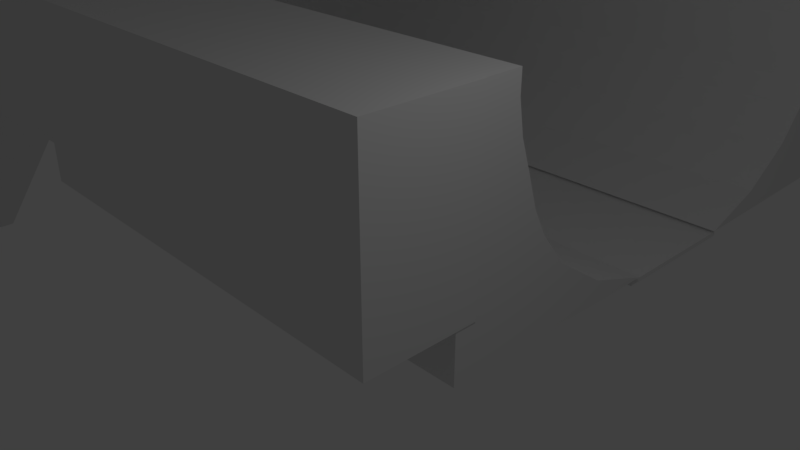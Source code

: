 # Source: Ramp.blend  (saved by Blender 2.78.0; exported with 4.5.12 LTS)
import bpy
from mathutils import Matrix  # noqa: F401  (used for matrix-valued properties, if any)

bpy.ops.wm.read_factory_settings(use_empty=True)
scene = bpy.context.scene
scene.name = 'Scene'

# ---- collections
col_collection_1 = bpy.data.collections.new('Collection 1'); scene.collection.children.link(col_collection_1)

# ---- materials (node trees are filled in below, after node groups)
mat_material = bpy.data.materials.new('Material')
mat_material.alpha_threshold = 0.0
mat_material.use_transparent_shadow = False
mat_material.roughness = 0.5
mat_material.line_color = (0.0, 0.0, 0.0, 1.0)

# ---- material node trees

# ---- world
world_world = bpy.data.worlds.new('World'); scene.world = world_world
world_world.color = (0.05088, 0.05088, 0.05088)
world_world.use_sun_shadow = False
world_world.sun_shadow_jitter_overblur = 0.0
world_world.cycles.sampling_method = 'MANUAL'

# ---- cameras
cam_camera = bpy.data.cameras.new('Camera')
cam_camera.clip_end = 100.0
cam_camera.lens = 35.0
cam_camera.sensor_width = 32.0
cam_camera.sensor_height = 18.0
cam_camera.ortho_scale = 7.314
cam_camera.dof.focus_distance = 0.0
cam_camera.dof.aperture_fstop = 128.0

# ---- lights
light_lamp = bpy.data.lights.new('Lamp', 'POINT')
light_lamp.transmission_factor = 0.0
light_lamp.cutoff_distance = 30.0
light_lamp.energy = 100.0
light_lamp.shadow_buffer_clip_start = 1.001
light_lamp.shadow_soft_size = 0.1
light_lamp.shadow_maximum_resolution = 0.006
light_lamp.use_absolute_resolution = True

# ---- meshes
me_cube_002 = bpy.data.meshes.new('Cube.002')
me_cube_002.from_pydata([(-11.35, 8.149, -2.381), (-11.35, 8.149, -2.295), (-11.35, 10.86, -2.381), (-11.35, 10.86, -2.295), (-3.12, 8.169, -2.392), (-3.12, 8.169, -2.306), (-3.12, 10.88, -2.392), (-3.12, 10.88, -2.306)], [], [(0, 1, 3, 2), (2, 3, 7, 6), (6, 7, 5, 4), (4, 5, 1, 0), (2, 6, 4, 0), (7, 3, 1, 5)])
me_cube_002.use_remesh_preserve_volume = False
me_cube_002.use_remesh_preserve_attributes = False
me_cube_002.use_mirror_vertex_groups = False
me_cube_002.update()
me_cube = bpy.data.meshes.new('Cube')
me_cube.from_pydata([(1.0, 1.0, -1.0), (1.0, -1.0, -1.0), (-7.297, -1.0, -1.0), (-7.297, 1.0, -1.0), (1.0, 1.0, 2.349), (1.0, -1.0, 2.349), (-7.297, -1.0, 2.349), (-7.297, 1.0, 2.349)], [], [(0, 1, 2, 3), (4, 7, 6, 5), (0, 4, 5, 1), (1, 5, 6, 2), (2, 6, 7, 3), (4, 0, 3, 7)])
me_cube.materials.append(mat_material)
me_cube.use_remesh_preserve_volume = False
me_cube.use_remesh_preserve_attributes = False
me_cube.use_mirror_vertex_groups = False
me_cube.update()
me_cube_009 = bpy.data.meshes.new('Cube.009')
me_cube_009.from_pydata([(-7.662, -2.815, -3.495), (-7.663, 0.6467, 0.8188), (-7.663, 1.682, -3.442), (-7.663, 1.682, 0.8188), (0.6156, -2.811, -3.486), (0.615, 0.6467, 0.8188), (0.615, 1.682, -3.442), (0.615, 1.682, 0.8188), (-7.663, -1.563, -3.059), (-7.663, -0.5638, -2.358), (-7.663, -0.07332, -1.73), (-7.663, 0.1689, -1.26), (-7.663, 0.3575, -0.6765), (-7.663, 0.5474, -0.1233), (-7.663, 0.6467, 0.4299), (-7.663, 1.682, 0.4299), (-7.663, 1.682, -0.1233), (-7.663, 1.682, -0.6765), (-7.663, 1.682, -1.23), (-7.663, 1.682, -1.783), (-7.663, 1.682, -2.336), (-7.663, 1.682, -2.889), (0.615, 1.682, 0.4299), (0.615, 1.682, -0.1233), (0.615, 1.682, -0.6765), (0.615, 1.682, -1.23), (0.615, 1.682, -1.783), (0.615, 1.682, -2.336), (0.615, 1.682, -2.889), (0.615, 0.6467, 0.4299), (0.615, 0.5474, -0.1233), (0.615, 0.3575, -0.6765), (0.615, 0.1689, -1.26), (0.615, -0.07332, -1.73), (0.615, -0.5636, -2.358), (0.6143, -1.559, -3.05)], [], [(14, 1, 3, 15), (15, 3, 7, 22), (22, 7, 5, 29), (29, 5, 1, 14), (2, 6, 4, 0), (7, 3, 1, 5), (4, 35, 8, 0), (35, 34, 9, 8), (34, 33, 10, 9), (33, 32, 11, 10), (32, 31, 12, 11), (31, 30, 13, 12), (30, 29, 14, 13), (6, 28, 35, 4), (28, 27, 34, 35), (27, 26, 33, 34), (26, 25, 32, 33), (25, 24, 31, 32), (24, 23, 30, 31), (23, 22, 29, 30), (2, 21, 28, 6), (21, 20, 27, 28), (20, 19, 26, 27), (19, 18, 25, 26), (18, 17, 24, 25), (17, 16, 23, 24), (16, 15, 22, 23), (0, 8, 21, 2), (8, 9, 20, 21), (9, 10, 19, 20), (10, 11, 18, 19), (11, 12, 17, 18), (12, 13, 16, 17), (13, 14, 15, 16)])
me_cube_009.use_remesh_preserve_volume = False
me_cube_009.use_remesh_preserve_attributes = False
me_cube_009.use_mirror_vertex_groups = False
me_cube_009.update()
me_cube_001 = bpy.data.meshes.new('Cube.001')
me_cube_001.from_pydata([(-7.662, 5.28, -3.495), (-7.663, 8.742, 0.8188), (-7.663, 9.777, -3.442), (-7.663, 9.777, 0.8188), (0.6156, 5.284, -3.486), (0.615, 8.742, 0.8188), (0.615, 9.777, -3.442), (0.615, 9.777, 0.8188), (-7.663, 6.532, -3.059), (-7.663, 7.531, -2.358), (-7.663, 8.022, -1.73), (-7.663, 8.264, -1.26), (-7.663, 8.453, -0.6765), (-7.663, 8.642, -0.1233), (-7.663, 8.742, 0.4299), (-7.663, 9.777, 0.4299), (-7.663, 9.777, -0.1233), (-7.663, 9.777, -0.6765), (-7.663, 9.777, -1.23), (-7.663, 9.777, -1.783), (-7.663, 9.777, -2.336), (-7.663, 9.777, -2.889), (0.615, 9.777, 0.4299), (0.615, 9.777, -0.1233), (0.615, 9.777, -0.6765), (0.615, 9.777, -1.23), (0.615, 9.777, -1.783), (0.615, 9.777, -2.336), (0.615, 9.777, -2.889), (0.615, 8.742, 0.4299), (0.615, 8.642, -0.1233), (0.615, 8.453, -0.6765), (0.615, 8.264, -1.26), (0.615, 8.022, -1.73), (0.615, 7.531, -2.358), (0.6143, 6.536, -3.05)], [], [(14, 1, 3, 15), (15, 3, 7, 22), (22, 7, 5, 29), (29, 5, 1, 14), (2, 6, 4, 0), (7, 3, 1, 5), (4, 35, 8, 0), (35, 34, 9, 8), (34, 33, 10, 9), (33, 32, 11, 10), (32, 31, 12, 11), (31, 30, 13, 12), (30, 29, 14, 13), (6, 28, 35, 4), (28, 27, 34, 35), (27, 26, 33, 34), (26, 25, 32, 33), (25, 24, 31, 32), (24, 23, 30, 31), (23, 22, 29, 30), (2, 21, 28, 6), (21, 20, 27, 28), (20, 19, 26, 27), (19, 18, 25, 26), (18, 17, 24, 25), (17, 16, 23, 24), (16, 15, 22, 23), (0, 8, 21, 2), (8, 9, 20, 21), (9, 10, 19, 20), (10, 11, 18, 19), (11, 12, 17, 18), (12, 13, 16, 17), (13, 14, 15, 16)])
me_cube_001.use_remesh_preserve_volume = False
me_cube_001.use_remesh_preserve_attributes = False
me_cube_001.use_mirror_vertex_groups = False
me_cube_001.update()
me_cube_003 = bpy.data.meshes.new('Cube.003')
me_cube_003.from_pydata([(-7.662, 5.28, -3.495), (-7.663, 8.742, 0.8188), (-7.663, 9.777, -3.442), (-7.663, 9.777, 0.8188), (0.6156, 5.284, -3.486), (0.615, 8.742, 0.8188), (0.615, 9.777, -3.442), (0.615, 9.777, 0.8188), (-7.663, 6.532, -3.059), (-7.663, 7.531, -2.358), (-7.663, 8.022, -1.73), (-7.663, 8.264, -1.26), (-7.663, 8.453, -0.6765), (-7.663, 8.642, -0.1233), (-7.663, 8.742, 0.4299), (-7.663, 9.777, 0.4299), (-7.663, 9.777, -0.1233), (-7.663, 9.777, -0.6765), (-7.663, 9.777, -1.23), (-7.663, 9.777, -1.783), (-7.663, 9.777, -2.336), (-7.663, 9.777, -2.889), (0.615, 9.777, 0.4299), (0.615, 9.777, -0.1233), (0.615, 9.777, -0.6765), (0.615, 9.777, -1.23), (0.615, 9.777, -1.783), (0.615, 9.777, -2.336), (0.615, 9.777, -2.889), (0.615, 8.742, 0.4299), (0.615, 8.642, -0.1233), (0.615, 8.453, -0.6765), (0.615, 8.264, -1.26), (0.615, 8.022, -1.73), (0.615, 7.531, -2.358), (0.6143, 6.536, -3.05)], [], [(14, 1, 3, 15), (15, 3, 7, 22), (22, 7, 5, 29), (29, 5, 1, 14), (2, 6, 4, 0), (7, 3, 1, 5), (4, 35, 8, 0), (35, 34, 9, 8), (34, 33, 10, 9), (33, 32, 11, 10), (32, 31, 12, 11), (31, 30, 13, 12), (30, 29, 14, 13), (6, 28, 35, 4), (28, 27, 34, 35), (27, 26, 33, 34), (26, 25, 32, 33), (25, 24, 31, 32), (24, 23, 30, 31), (23, 22, 29, 30), (2, 21, 28, 6), (21, 20, 27, 28), (20, 19, 26, 27), (19, 18, 25, 26), (18, 17, 24, 25), (17, 16, 23, 24), (16, 15, 22, 23), (0, 8, 21, 2), (8, 9, 20, 21), (9, 10, 19, 20), (10, 11, 18, 19), (11, 12, 17, 18), (12, 13, 16, 17), (13, 14, 15, 16)])
me_cube_003.use_remesh_preserve_volume = False
me_cube_003.use_remesh_preserve_attributes = False
me_cube_003.use_mirror_vertex_groups = False
me_cube_003.update()
me_cube_004 = bpy.data.meshes.new('Cube.004')
me_cube_004.from_pydata([(-11.35, 8.149, -2.381), (-11.35, 8.149, -2.295), (-11.35, 10.86, -2.381), (-11.35, 10.86, -2.295), (-3.12, 8.169, -2.392), (-3.12, 8.169, -2.306), (-3.12, 10.88, -2.392), (-3.12, 10.88, -2.306)], [], [(0, 1, 3, 2), (2, 3, 7, 6), (6, 7, 5, 4), (4, 5, 1, 0), (2, 6, 4, 0), (7, 3, 1, 5)])
me_cube_004.use_remesh_preserve_volume = False
me_cube_004.use_remesh_preserve_attributes = False
me_cube_004.use_mirror_vertex_groups = False
me_cube_004.update()
me_cube_005 = bpy.data.meshes.new('Cube.005')
me_cube_005.from_pydata([(-7.662, -2.815, -3.495), (-7.663, 0.6467, 0.8188), (-7.663, 1.682, -3.442), (-7.663, 1.682, 0.8188), (0.6156, -2.811, -3.486), (0.615, 0.6467, 0.8188), (0.615, 1.682, -3.442), (0.615, 1.682, 0.8188), (-7.663, -1.563, -3.059), (-7.663, -0.5638, -2.358), (-7.663, -0.07332, -1.73), (-7.663, 0.1689, -1.26), (-7.663, 0.3575, -0.6765), (-7.663, 0.5474, -0.1233), (-7.663, 0.6467, 0.4299), (-7.663, 1.682, 0.4299), (-7.663, 1.682, -0.1233), (-7.663, 1.682, -0.6765), (-7.663, 1.682, -1.23), (-7.663, 1.682, -1.783), (-7.663, 1.682, -2.336), (-7.663, 1.682, -2.889), (0.615, 1.682, 0.4299), (0.615, 1.682, -0.1233), (0.615, 1.682, -0.6765), (0.615, 1.682, -1.23), (0.615, 1.682, -1.783), (0.615, 1.682, -2.336), (0.615, 1.682, -2.889), (0.615, 0.6467, 0.4299), (0.615, 0.5474, -0.1233), (0.615, 0.3575, -0.6765), (0.615, 0.1689, -1.26), (0.615, -0.07332, -1.73), (0.615, -0.5636, -2.358), (0.6143, -1.559, -3.05)], [], [(14, 1, 3, 15), (15, 3, 7, 22), (22, 7, 5, 29), (29, 5, 1, 14), (2, 6, 4, 0), (7, 3, 1, 5), (4, 35, 8, 0), (35, 34, 9, 8), (34, 33, 10, 9), (33, 32, 11, 10), (32, 31, 12, 11), (31, 30, 13, 12), (30, 29, 14, 13), (6, 28, 35, 4), (28, 27, 34, 35), (27, 26, 33, 34), (26, 25, 32, 33), (25, 24, 31, 32), (24, 23, 30, 31), (23, 22, 29, 30), (2, 21, 28, 6), (21, 20, 27, 28), (20, 19, 26, 27), (19, 18, 25, 26), (18, 17, 24, 25), (17, 16, 23, 24), (16, 15, 22, 23), (0, 8, 21, 2), (8, 9, 20, 21), (9, 10, 19, 20), (10, 11, 18, 19), (11, 12, 17, 18), (12, 13, 16, 17), (13, 14, 15, 16)])
me_cube_005.use_remesh_preserve_volume = False
me_cube_005.use_remesh_preserve_attributes = False
me_cube_005.use_mirror_vertex_groups = False
me_cube_005.update()
me_cube_006 = bpy.data.meshes.new('Cube.006')
me_cube_006.from_pydata([(-7.662, 5.28, -3.495), (-7.663, 8.742, 0.8188), (-7.663, 9.777, -3.442), (-7.663, 9.777, 0.8188), (0.6156, 5.284, -3.486), (0.615, 8.742, 0.8188), (0.615, 9.777, -3.442), (0.615, 9.777, 0.8188), (-7.663, 6.532, -3.059), (-7.663, 7.531, -2.358), (-7.663, 8.022, -1.73), (-7.663, 8.264, -1.26), (-7.663, 8.453, -0.6765), (-7.663, 8.642, -0.1233), (-7.663, 8.742, 0.4299), (-7.663, 9.777, 0.4299), (-7.663, 9.777, -0.1233), (-7.663, 9.777, -0.6765), (-7.663, 9.777, -1.23), (-7.663, 9.777, -1.783), (-7.663, 9.777, -2.336), (-7.663, 9.777, -2.889), (0.615, 9.777, 0.4299), (0.615, 9.777, -0.1233), (0.615, 9.777, -0.6765), (0.615, 9.777, -1.23), (0.615, 9.777, -1.783), (0.615, 9.777, -2.336), (0.615, 9.777, -2.889), (0.615, 8.742, 0.4299), (0.615, 8.642, -0.1233), (0.615, 8.453, -0.6765), (0.615, 8.264, -1.26), (0.615, 8.022, -1.73), (0.615, 7.531, -2.358), (0.6143, 6.536, -3.05)], [], [(14, 1, 3, 15), (15, 3, 7, 22), (22, 7, 5, 29), (29, 5, 1, 14), (2, 6, 4, 0), (7, 3, 1, 5), (4, 35, 8, 0), (35, 34, 9, 8), (34, 33, 10, 9), (33, 32, 11, 10), (32, 31, 12, 11), (31, 30, 13, 12), (30, 29, 14, 13), (6, 28, 35, 4), (28, 27, 34, 35), (27, 26, 33, 34), (26, 25, 32, 33), (25, 24, 31, 32), (24, 23, 30, 31), (23, 22, 29, 30), (2, 21, 28, 6), (21, 20, 27, 28), (20, 19, 26, 27), (19, 18, 25, 26), (18, 17, 24, 25), (17, 16, 23, 24), (16, 15, 22, 23), (0, 8, 21, 2), (8, 9, 20, 21), (9, 10, 19, 20), (10, 11, 18, 19), (11, 12, 17, 18), (12, 13, 16, 17), (13, 14, 15, 16)])
me_cube_006.use_remesh_preserve_volume = False
me_cube_006.use_remesh_preserve_attributes = False
me_cube_006.use_mirror_vertex_groups = False
me_cube_006.update()
me_cube_007 = bpy.data.meshes.new('Cube.007')
me_cube_007.from_pydata([(-11.35, 8.149, -2.381), (-11.35, 8.149, -2.295), (-11.35, 10.86, -2.381), (-11.35, 10.86, -2.295), (-3.12, 8.169, -2.392), (-3.12, 8.169, -2.306), (-3.12, 10.88, -2.392), (-3.12, 10.88, -2.306)], [], [(0, 1, 3, 2), (2, 3, 7, 6), (6, 7, 5, 4), (4, 5, 1, 0), (2, 6, 4, 0), (7, 3, 1, 5)])
me_cube_007.use_remesh_preserve_volume = False
me_cube_007.use_remesh_preserve_attributes = False
me_cube_007.use_mirror_vertex_groups = False
me_cube_007.update()
me_cube_008 = bpy.data.meshes.new('Cube.008')
me_cube_008.from_pydata([(-7.662, -2.815, -3.495), (-7.663, 0.6467, 0.8188), (-7.663, 1.682, -3.442), (-7.663, 1.682, 0.8188), (0.6156, -2.811, -3.486), (0.615, 0.6467, 0.8188), (0.615, 1.682, -3.442), (0.615, 1.682, 0.8188), (-7.663, -1.563, -3.059), (-7.663, -0.5638, -2.358), (-7.663, -0.07332, -1.73), (-7.663, 0.1689, -1.26), (-7.663, 0.3575, -0.6765), (-7.663, 0.5474, -0.1233), (-7.663, 0.6467, 0.4299), (-7.663, 1.682, 0.4299), (-7.663, 1.682, -0.1233), (-7.663, 1.682, -0.6765), (-7.663, 1.682, -1.23), (-7.663, 1.682, -1.783), (-7.663, 1.682, -2.336), (-7.663, 1.682, -2.889), (0.615, 1.682, 0.4299), (0.615, 1.682, -0.1233), (0.615, 1.682, -0.6765), (0.615, 1.682, -1.23), (0.615, 1.682, -1.783), (0.615, 1.682, -2.336), (0.615, 1.682, -2.889), (0.615, 0.6467, 0.4299), (0.615, 0.5474, -0.1233), (0.615, 0.3575, -0.6765), (0.615, 0.1689, -1.26), (0.615, -0.07332, -1.73), (0.615, -0.5636, -2.358), (0.6143, -1.559, -3.05)], [], [(14, 1, 3, 15), (15, 3, 7, 22), (22, 7, 5, 29), (29, 5, 1, 14), (2, 6, 4, 0), (7, 3, 1, 5), (4, 35, 8, 0), (35, 34, 9, 8), (34, 33, 10, 9), (33, 32, 11, 10), (32, 31, 12, 11), (31, 30, 13, 12), (30, 29, 14, 13), (6, 28, 35, 4), (28, 27, 34, 35), (27, 26, 33, 34), (26, 25, 32, 33), (25, 24, 31, 32), (24, 23, 30, 31), (23, 22, 29, 30), (2, 21, 28, 6), (21, 20, 27, 28), (20, 19, 26, 27), (19, 18, 25, 26), (18, 17, 24, 25), (17, 16, 23, 24), (16, 15, 22, 23), (0, 8, 21, 2), (8, 9, 20, 21), (9, 10, 19, 20), (10, 11, 18, 19), (11, 12, 17, 18), (12, 13, 16, 17), (13, 14, 15, 16)])
me_cube_008.use_remesh_preserve_volume = False
me_cube_008.use_remesh_preserve_attributes = False
me_cube_008.use_mirror_vertex_groups = False
me_cube_008.update()
me_cube_010 = bpy.data.meshes.new('Cube.010')
me_cube_010.from_pydata([(-7.662, 5.28, -3.495), (-7.663, 8.742, 0.8188), (-7.663, 9.777, -3.442), (-7.663, 9.777, 0.8188), (0.6156, 5.284, -3.486), (0.615, 8.742, 0.8188), (0.615, 9.777, -3.442), (0.615, 9.777, 0.8188), (-7.663, 6.532, -3.059), (-7.663, 7.531, -2.358), (-7.663, 8.022, -1.73), (-7.663, 8.264, -1.26), (-7.663, 8.453, -0.6765), (-7.663, 8.642, -0.1233), (-7.663, 8.742, 0.4299), (-7.663, 9.777, 0.4299), (-7.663, 9.777, -0.1233), (-7.663, 9.777, -0.6765), (-7.663, 9.777, -1.23), (-7.663, 9.777, -1.783), (-7.663, 9.777, -2.336), (-7.663, 9.777, -2.889), (0.615, 9.777, 0.4299), (0.615, 9.777, -0.1233), (0.615, 9.777, -0.6765), (0.615, 9.777, -1.23), (0.615, 9.777, -1.783), (0.615, 9.777, -2.336), (0.615, 9.777, -2.889), (0.615, 8.742, 0.4299), (0.615, 8.642, -0.1233), (0.615, 8.453, -0.6765), (0.615, 8.264, -1.26), (0.615, 8.022, -1.73), (0.615, 7.531, -2.358), (0.6143, 6.536, -3.05)], [], [(14, 1, 3, 15), (15, 3, 7, 22), (22, 7, 5, 29), (29, 5, 1, 14), (2, 6, 4, 0), (7, 3, 1, 5), (4, 35, 8, 0), (35, 34, 9, 8), (34, 33, 10, 9), (33, 32, 11, 10), (32, 31, 12, 11), (31, 30, 13, 12), (30, 29, 14, 13), (6, 28, 35, 4), (28, 27, 34, 35), (27, 26, 33, 34), (26, 25, 32, 33), (25, 24, 31, 32), (24, 23, 30, 31), (23, 22, 29, 30), (2, 21, 28, 6), (21, 20, 27, 28), (20, 19, 26, 27), (19, 18, 25, 26), (18, 17, 24, 25), (17, 16, 23, 24), (16, 15, 22, 23), (0, 8, 21, 2), (8, 9, 20, 21), (9, 10, 19, 20), (10, 11, 18, 19), (11, 12, 17, 18), (12, 13, 16, 17), (13, 14, 15, 16)])
me_cube_010.use_remesh_preserve_volume = False
me_cube_010.use_remesh_preserve_attributes = False
me_cube_010.use_mirror_vertex_groups = False
me_cube_010.update()
me_cube_011 = bpy.data.meshes.new('Cube.011')
me_cube_011.from_pydata([(-11.35, 8.149, -2.381), (-11.35, 8.149, -2.295), (-11.35, 10.86, -2.381), (-11.35, 10.86, -2.295), (-3.12, 8.169, -2.392), (-3.12, 8.169, -2.306), (-3.12, 10.88, -2.392), (-3.12, 10.88, -2.306)], [], [(0, 1, 3, 2), (2, 3, 7, 6), (6, 7, 5, 4), (4, 5, 1, 0), (2, 6, 4, 0), (7, 3, 1, 5)])
me_cube_011.use_remesh_preserve_volume = False
me_cube_011.use_remesh_preserve_attributes = False
me_cube_011.use_mirror_vertex_groups = False
me_cube_011.update()
me_cube_012 = bpy.data.meshes.new('Cube.012')
me_cube_012.from_pydata([(-7.662, -2.815, -3.495), (-7.663, 0.6467, 0.8188), (-7.663, 1.682, -3.442), (-7.663, 1.682, 0.8188), (0.6156, -2.811, -3.486), (0.615, 0.6467, 0.8188), (0.615, 1.682, -3.442), (0.615, 1.682, 0.8188), (-7.663, -1.563, -3.059), (-7.663, -0.5638, -2.358), (-7.663, -0.07332, -1.73), (-7.663, 0.1689, -1.26), (-7.663, 0.3575, -0.6765), (-7.663, 0.5474, -0.1233), (-7.663, 0.6467, 0.4299), (-7.663, 1.682, 0.4299), (-7.663, 1.682, -0.1233), (-7.663, 1.682, -0.6765), (-7.663, 1.682, -1.23), (-7.663, 1.682, -1.783), (-7.663, 1.682, -2.336), (-7.663, 1.682, -2.889), (0.615, 1.682, 0.4299), (0.615, 1.682, -0.1233), (0.615, 1.682, -0.6765), (0.615, 1.682, -1.23), (0.615, 1.682, -1.783), (0.615, 1.682, -2.336), (0.615, 1.682, -2.889), (0.615, 0.6467, 0.4299), (0.615, 0.5474, -0.1233), (0.615, 0.3575, -0.6765), (0.615, 0.1689, -1.26), (0.615, -0.07332, -1.73), (0.615, -0.5636, -2.358), (0.6143, -1.559, -3.05)], [], [(14, 1, 3, 15), (15, 3, 7, 22), (22, 7, 5, 29), (29, 5, 1, 14), (2, 6, 4, 0), (7, 3, 1, 5), (4, 35, 8, 0), (35, 34, 9, 8), (34, 33, 10, 9), (33, 32, 11, 10), (32, 31, 12, 11), (31, 30, 13, 12), (30, 29, 14, 13), (6, 28, 35, 4), (28, 27, 34, 35), (27, 26, 33, 34), (26, 25, 32, 33), (25, 24, 31, 32), (24, 23, 30, 31), (23, 22, 29, 30), (2, 21, 28, 6), (21, 20, 27, 28), (20, 19, 26, 27), (19, 18, 25, 26), (18, 17, 24, 25), (17, 16, 23, 24), (16, 15, 22, 23), (0, 8, 21, 2), (8, 9, 20, 21), (9, 10, 19, 20), (10, 11, 18, 19), (11, 12, 17, 18), (12, 13, 16, 17), (13, 14, 15, 16)])
me_cube_012.use_remesh_preserve_volume = False
me_cube_012.use_remesh_preserve_attributes = False
me_cube_012.use_mirror_vertex_groups = False
me_cube_012.update()
me_cube_013 = bpy.data.meshes.new('Cube.013')
me_cube_013.from_pydata([(-7.662, 5.28, -6.607), (-7.663, 8.742, -2.293), (-7.663, 9.777, -6.554), (-7.663, 9.777, -2.293), (0.6156, 5.284, -3.486), (0.615, 8.742, 0.8188), (0.615, 9.777, -3.442), (0.615, 9.777, 0.8188), (-7.663, 6.532, -6.171), (-7.663, 7.531, -5.47), (-7.663, 8.022, -4.842), (-7.663, 8.264, -4.372), (-7.663, 8.453, -3.788), (-7.663, 8.642, -3.235), (-7.663, 8.742, -2.682), (-7.663, 9.777, -2.682), (-7.663, 9.777, -3.235), (-7.663, 9.777, -3.788), (-7.663, 9.777, -4.342), (-7.663, 9.777, -4.895), (-7.663, 9.777, -5.448), (-7.663, 9.777, -6.001), (0.615, 9.777, 0.4299), (0.615, 9.777, -0.1233), (0.615, 9.777, -0.6765), (0.615, 9.777, -1.23), (0.615, 9.777, -1.783), (0.615, 9.777, -2.336), (0.615, 9.777, -2.889), (0.615, 8.742, 0.4299), (0.615, 8.642, -0.1233), (0.615, 8.453, -0.6765), (0.615, 8.264, -1.26), (0.615, 8.022, -1.73), (0.615, 7.531, -2.358), (0.6143, 6.536, -3.05), (-17.2, 9.777, -13.62), (-17.2, 5.28, -13.68), (-17.2, 8.742, -9.751), (-17.2, 8.742, -9.362), (-17.2, 9.777, -9.362), (-17.2, 9.777, -13.07), (-17.2, 6.532, -13.24), (-17.2, 7.531, -12.54), (-17.2, 8.022, -11.91), (-17.2, 8.264, -11.44), (-17.2, 8.453, -10.86), (-17.2, 8.643, -10.3), (-17.2, 9.777, -9.751), (-17.2, 9.777, -10.3), (-17.2, 9.777, -10.86), (-17.2, 9.777, -11.41), (-17.2, 9.777, -11.96), (-17.2, 9.777, -12.52), (-28.82, 9.777, -24.34), (-28.82, 5.281, -24.4), (-28.82, 8.742, -20.47), (-28.82, 8.742, -20.08), (-28.82, 9.777, -20.08), (-28.82, 9.777, -23.79), (-28.82, 6.532, -23.96), (-28.82, 7.532, -23.26), (-28.82, 8.022, -22.63), (-28.82, 8.264, -22.16), (-28.82, 8.453, -21.58), (-28.82, 8.643, -21.03), (-28.82, 9.777, -20.47), (-28.82, 9.777, -21.03), (-28.82, 9.777, -21.58), (-28.82, 9.777, -22.13), (-28.82, 9.777, -22.68), (-28.82, 9.777, -23.24), (-42.77, 9.777, -29.19), (-42.77, 5.281, -29.24), (-42.77, 8.742, -25.31), (-42.77, 8.742, -24.93), (-42.77, 9.777, -24.93), (-42.77, 9.777, -28.63), (-42.77, 6.532, -28.8), (-42.77, 7.532, -28.1), (-42.77, 8.022, -27.47), (-42.77, 8.264, -27.0), (-42.77, 8.453, -26.42), (-42.77, 8.643, -25.87), (-42.77, 9.777, -25.31), (-42.77, 9.777, -25.87), (-42.77, 9.777, -26.42), (-42.77, 9.777, -26.97), (-42.77, 9.777, -27.53), (-42.77, 9.777, -28.08), (-51.75, 9.777, -29.15), (-51.75, 5.281, -29.2), (-51.75, 8.742, -25.28), (-51.75, 8.742, -24.89), (-51.75, 9.777, -24.89), (-51.75, 9.777, -28.6), (-51.75, 6.533, -28.77), (-51.75, 7.532, -28.07), (-51.75, 8.022, -27.44), (-51.75, 8.265, -26.97), (-51.75, 8.453, -26.39), (-51.75, 8.643, -25.83), (-51.75, 9.777, -25.28), (-51.75, 9.777, -25.83), (-51.75, 9.777, -26.39), (-51.75, 9.777, -26.94), (-51.75, 9.777, -27.49), (-51.75, 9.777, -28.05), (-60.5, 9.777, -24.89), (-60.5, 5.281, -24.95), (-60.5, 8.743, -21.02), (-60.5, 8.743, -20.63), (-60.5, 9.777, -20.63), (-60.5, 9.777, -24.34), (-60.5, 6.533, -24.51), (-60.5, 7.532, -23.81), (-60.5, 8.023, -23.18), (-60.5, 8.265, -22.71), (-60.5, 8.453, -22.13), (-60.5, 8.643, -21.57), (-60.5, 9.777, -21.02), (-60.5, 9.777, -21.57), (-60.5, 9.777, -22.13), (-60.5, 9.777, -22.68), (-60.5, 9.777, -23.23), (-60.5, 9.777, -23.79)], [], [(13, 14, 38, 47), (15, 3, 7, 22), (22, 7, 5, 29), (29, 5, 1, 14), (2, 6, 4, 0), (7, 3, 1, 5), (4, 35, 8, 0), (35, 34, 9, 8), (34, 33, 10, 9), (33, 32, 11, 10), (32, 31, 12, 11), (31, 30, 13, 12), (30, 29, 14, 13), (6, 28, 35, 4), (28, 27, 34, 35), (27, 26, 33, 34), (26, 25, 32, 33), (25, 24, 31, 32), (24, 23, 30, 31), (23, 22, 29, 30), (2, 21, 28, 6), (21, 20, 27, 28), (20, 19, 26, 27), (19, 18, 25, 26), (18, 17, 24, 25), (17, 16, 23, 24), (16, 15, 22, 23), (21, 2, 36, 41), (20, 21, 41, 53), (12, 13, 47, 46), (1, 3, 40, 39), (19, 20, 53, 52), (11, 12, 46, 45), (14, 1, 39, 38), (43, 44, 62, 61), (49, 50, 68, 67), (42, 43, 61, 60), (48, 49, 67, 66), (37, 42, 60, 55), (40, 48, 66, 58), (41, 36, 54, 59), (47, 38, 56, 65), (3, 15, 48, 40), (0, 8, 42, 37), (15, 16, 49, 48), (8, 9, 43, 42), (16, 17, 50, 49), (9, 10, 44, 43), (17, 18, 51, 50), (2, 0, 37, 36), (10, 11, 45, 44), (18, 19, 52, 51), (62, 63, 81, 80), (68, 69, 87, 86), (61, 62, 80, 79), (67, 68, 86, 85), (60, 61, 79, 78), (66, 67, 85, 84), (55, 60, 78, 73), (58, 66, 84, 76), (50, 51, 69, 68), (44, 45, 63, 62), (36, 37, 55, 54), (51, 52, 70, 69), (45, 46, 64, 63), (38, 39, 57, 56), (52, 53, 71, 70), (46, 47, 65, 64), (39, 40, 58, 57), (53, 41, 59, 71), (87, 88, 106, 105), (72, 73, 91, 90), (80, 81, 99, 98), (86, 87, 105, 104), (79, 80, 98, 97), (85, 86, 104, 103), (78, 79, 97, 96), (84, 85, 103, 102), (54, 55, 73, 72), (69, 70, 88, 87), (63, 64, 82, 81), (56, 57, 75, 74), (70, 71, 89, 88), (64, 65, 83, 82), (57, 58, 76, 75), (71, 59, 77, 89), (65, 56, 74, 83), (59, 54, 72, 77), (92, 93, 111, 110), (99, 100, 118, 117), (105, 106, 124, 123), (90, 91, 109, 108), (98, 99, 117, 116), (104, 105, 123, 122), (97, 98, 116, 115), (103, 104, 122, 121), (81, 82, 100, 99), (74, 75, 93, 92), (88, 89, 107, 106), (82, 83, 101, 100), (75, 76, 94, 93), (89, 77, 95, 107), (83, 74, 92, 101), (77, 72, 90, 95), (76, 84, 102, 94), (73, 78, 96, 91), (110, 111, 112, 120), (109, 114, 113, 108), (114, 115, 125, 113), (115, 116, 124, 125), (116, 117, 123, 124), (117, 118, 122, 123), (118, 119, 121, 122), (119, 110, 120, 121), (106, 107, 125, 124), (100, 101, 119, 118), (93, 94, 112, 111), (107, 95, 113, 125), (101, 92, 110, 119), (95, 90, 108, 113), (94, 102, 120, 112), (91, 96, 114, 109), (102, 103, 121, 120), (96, 97, 115, 114)])
me_cube_013.use_remesh_preserve_volume = False
me_cube_013.use_remesh_preserve_attributes = False
me_cube_013.use_mirror_vertex_groups = False
me_cube_013.update()
me_cube_014 = bpy.data.meshes.new('Cube.014')
me_cube_014.from_pydata([(-11.35, 8.149, -5.491), (-11.35, 8.149, -5.404), (-11.35, 10.86, -5.491), (-11.35, 10.86, -5.404), (-3.12, 8.169, -2.392), (-3.12, 8.169, -2.306), (-3.12, 10.88, -2.392), (-3.12, 10.88, -2.306)], [], [(0, 1, 3, 2), (2, 3, 7, 6), (6, 7, 5, 4), (4, 5, 1, 0), (2, 6, 4, 0), (7, 3, 1, 5)])
me_cube_014.use_remesh_preserve_volume = False
me_cube_014.use_remesh_preserve_attributes = False
me_cube_014.use_mirror_vertex_groups = False
me_cube_014.update()
me_cube_015 = bpy.data.meshes.new('Cube.015')
me_cube_015.from_pydata([(-7.662, -2.815, -6.576), (-7.663, 0.6467, -2.262), (-7.663, 1.682, -6.524), (-7.663, 1.682, -2.262), (0.6156, -2.811, -3.486), (0.615, 0.6467, 0.8188), (0.615, 1.682, -3.442), (0.615, 1.682, 0.8188), (-7.663, -1.563, -6.14), (-7.663, -0.5638, -5.439), (-7.663, -0.07332, -4.811), (-7.663, 0.1689, -4.341), (-7.663, 0.3575, -3.758), (-7.663, 0.5474, -3.205), (-7.663, 0.6467, -2.651), (-7.663, 1.682, -2.651), (-7.663, 1.682, -3.205), (-7.663, 1.682, -3.758), (-7.663, 1.682, -4.311), (-7.663, 1.682, -4.864), (-7.663, 1.682, -5.417), (-7.663, 1.682, -5.971), (0.615, 1.682, 0.4299), (0.615, 1.682, -0.1233), (0.615, 1.682, -0.6765), (0.615, 1.682, -1.23), (0.615, 1.682, -1.783), (0.615, 1.682, -2.336), (0.615, 1.682, -2.889), (0.615, 0.6467, 0.4299), (0.615, 0.5474, -0.1233), (0.615, 0.3575, -0.6765), (0.615, 0.1689, -1.26), (0.615, -0.07332, -1.73), (0.615, -0.5636, -2.358), (0.6143, -1.559, -3.05), (-17.14, 1.682, -13.69), (-17.14, -2.814, -13.74), (-17.14, 0.6469, -9.815), (-17.14, 0.6469, -9.426), (-17.14, 1.682, -9.426), (-17.14, 1.682, -13.13), (-17.14, -1.563, -13.3), (-17.14, -0.5635, -12.6), (-17.14, -0.07306, -11.97), (-17.14, 0.1692, -11.51), (-17.14, 0.3578, -10.92), (-17.14, 0.5476, -10.37), (-17.14, 1.682, -9.815), (-17.14, 1.682, -10.37), (-17.14, 1.682, -10.92), (-17.14, 1.682, -11.47), (-17.14, 1.682, -12.03), (-17.14, 1.682, -12.58), (-28.78, 1.682, -24.25), (-28.77, -2.814, -24.31), (-28.78, 0.6472, -20.38), (-28.78, 0.6472, -19.99), (-28.78, 1.682, -19.99), (-28.78, 1.682, -23.7), (-28.78, -1.563, -23.87), (-28.78, -0.5633, -23.17), (-28.78, -0.0728, -22.54), (-28.78, 0.1694, -22.07), (-28.78, 0.358, -21.49), (-28.78, 0.5479, -20.93), (-28.78, 1.682, -20.38), (-28.78, 1.682, -20.93), (-28.78, 1.682, -21.49), (-28.78, 1.682, -22.04), (-28.78, 1.682, -22.59), (-28.78, 1.682, -23.15), (-42.7, 1.682, -29.06), (-42.7, -2.814, -29.11), (-42.7, 0.6475, -25.18), (-42.7, 0.6475, -24.8), (-42.7, 1.682, -24.8), (-42.7, 1.682, -28.5), (-42.7, -1.562, -28.67), (-42.7, -0.563, -27.97), (-42.7, -0.07255, -27.34), (-42.7, 0.1697, -26.87), (-42.7, 0.3583, -26.29), (-42.7, 0.5481, -25.74), (-42.7, 1.682, -25.18), (-42.7, 1.682, -25.74), (-42.7, 1.682, -26.29), (-42.7, 1.682, -26.84), (-42.7, 1.682, -27.4), (-42.7, 1.682, -27.95), (-51.76, 1.683, -29.06), (-51.76, -2.814, -29.11), (-51.76, 0.6476, -25.19), (-51.76, 0.6476, -24.8), (-51.76, 1.683, -24.8), (-51.76, 1.683, -28.5), (-51.76, -1.562, -28.67), (-51.76, -0.5628, -27.97), (-51.76, -0.07239, -27.34), (-51.76, 0.1699, -26.88), (-51.76, 0.3585, -26.29), (-51.76, 0.5483, -25.74), (-51.76, 1.683, -25.19), (-51.76, 1.683, -25.74), (-51.76, 1.683, -26.29), (-51.76, 1.683, -26.84), (-51.76, 1.683, -27.4), (-51.76, 1.683, -27.95), (-60.44, 1.683, -24.91), (-60.44, -2.814, -24.96), (-60.44, 0.6477, -21.03), (-60.44, 0.6477, -20.65), (-60.44, 1.683, -20.65), (-60.44, 1.683, -24.35), (-60.44, -1.562, -24.52), (-60.44, -0.5627, -23.82), (-60.44, -0.07228, -23.19), (-60.44, 0.17, -22.72), (-60.44, 0.3586, -22.14), (-60.44, 0.5484, -21.59), (-60.44, 1.683, -21.03), (-60.44, 1.683, -21.59), (-60.44, 1.683, -22.14), (-60.44, 1.683, -22.69), (-60.44, 1.683, -23.25), (-60.44, 1.683, -23.8)], [], [(17, 18, 51, 50), (15, 3, 7, 22), (22, 7, 5, 29), (29, 5, 1, 14), (2, 6, 4, 0), (7, 3, 1, 5), (4, 35, 8, 0), (35, 34, 9, 8), (34, 33, 10, 9), (33, 32, 11, 10), (32, 31, 12, 11), (31, 30, 13, 12), (30, 29, 14, 13), (6, 28, 35, 4), (28, 27, 34, 35), (27, 26, 33, 34), (26, 25, 32, 33), (25, 24, 31, 32), (24, 23, 30, 31), (23, 22, 29, 30), (2, 21, 28, 6), (21, 20, 27, 28), (20, 19, 26, 27), (19, 18, 25, 26), (18, 17, 24, 25), (17, 16, 23, 24), (16, 15, 22, 23), (9, 10, 44, 43), (16, 17, 50, 49), (8, 9, 43, 42), (15, 16, 49, 48), (0, 8, 42, 37), (3, 15, 48, 40), (13, 14, 38, 47), (43, 44, 62, 61), (49, 50, 68, 67), (42, 43, 61, 60), (48, 49, 67, 66), (37, 42, 60, 55), (40, 48, 66, 58), (41, 36, 54, 59), (47, 38, 56, 65), (2, 0, 37, 36), (10, 11, 45, 44), (18, 19, 52, 51), (14, 1, 39, 38), (11, 12, 46, 45), (19, 20, 53, 52), (1, 3, 40, 39), (12, 13, 47, 46), (20, 21, 41, 53), (21, 2, 36, 41), (62, 63, 81, 80), (68, 69, 87, 86), (61, 62, 80, 79), (67, 68, 86, 85), (60, 61, 79, 78), (66, 67, 85, 84), (55, 60, 78, 73), (58, 66, 84, 76), (50, 51, 69, 68), (44, 45, 63, 62), (36, 37, 55, 54), (51, 52, 70, 69), (45, 46, 64, 63), (38, 39, 57, 56), (52, 53, 71, 70), (46, 47, 65, 64), (39, 40, 58, 57), (53, 41, 59, 71), (87, 88, 106, 105), (72, 73, 91, 90), (80, 81, 99, 98), (86, 87, 105, 104), (79, 80, 98, 97), (85, 86, 104, 103), (78, 79, 97, 96), (84, 85, 103, 102), (54, 55, 73, 72), (69, 70, 88, 87), (63, 64, 82, 81), (56, 57, 75, 74), (70, 71, 89, 88), (64, 65, 83, 82), (57, 58, 76, 75), (71, 59, 77, 89), (65, 56, 74, 83), (59, 54, 72, 77), (92, 93, 111, 110), (99, 100, 118, 117), (105, 106, 124, 123), (90, 91, 109, 108), (98, 99, 117, 116), (104, 105, 123, 122), (97, 98, 116, 115), (103, 104, 122, 121), (81, 82, 100, 99), (74, 75, 93, 92), (88, 89, 107, 106), (82, 83, 101, 100), (75, 76, 94, 93), (89, 77, 95, 107), (83, 74, 92, 101), (77, 72, 90, 95), (76, 84, 102, 94), (73, 78, 96, 91), (110, 111, 112, 120), (109, 114, 113, 108), (114, 115, 125, 113), (115, 116, 124, 125), (116, 117, 123, 124), (117, 118, 122, 123), (118, 119, 121, 122), (119, 110, 120, 121), (106, 107, 125, 124), (100, 101, 119, 118), (93, 94, 112, 111), (107, 95, 113, 125), (101, 92, 110, 119), (95, 90, 108, 113), (94, 102, 120, 112), (91, 96, 114, 109), (102, 103, 121, 120), (96, 97, 115, 114)])
me_cube_015.use_remesh_preserve_volume = False
me_cube_015.use_remesh_preserve_attributes = False
me_cube_015.use_mirror_vertex_groups = False
me_cube_015.update()
me_cube_016 = bpy.data.meshes.new('Cube.016')
me_cube_016.from_pydata([(-11.0, 8.149, -9.945), (-11.0, 8.149, -9.859), (-11.0, 10.86, -9.945), (-11.0, 10.86, -9.859), (-1.371, 8.169, -2.727), (-1.371, 8.169, -2.64), (-1.371, 10.88, -2.727), (-1.371, 10.88, -2.64), (-22.59, 10.86, -20.52), (-22.59, 8.149, -20.52), (-22.59, 8.149, -20.44), (-22.59, 10.86, -20.44), (-36.57, 10.86, -25.32), (-36.57, 8.149, -25.32), (-36.57, 8.149, -25.24), (-36.57, 10.86, -25.24), (-45.54, 10.86, -25.32), (-45.54, 8.149, -25.32), (-45.54, 8.149, -25.24), (-45.54, 10.86, -25.24), (-54.25, 10.86, -21.09), (-54.25, 8.149, -21.09), (-54.25, 8.149, -21.0), (-54.25, 10.86, -21.0)], [], [(1, 3, 11, 10), (2, 3, 7, 6), (6, 7, 5, 4), (4, 5, 1, 0), (2, 6, 4, 0), (7, 3, 1, 5), (11, 8, 12, 15), (2, 0, 9, 8), (3, 2, 8, 11), (0, 1, 10, 9), (14, 15, 19, 18), (9, 10, 14, 13), (10, 11, 15, 14), (8, 9, 13, 12), (18, 19, 23, 22), (12, 13, 17, 16), (15, 12, 16, 19), (13, 14, 18, 17), (21, 22, 23, 20), (16, 17, 21, 20), (19, 16, 20, 23), (17, 18, 22, 21)])
me_cube_016.use_remesh_preserve_volume = False
me_cube_016.use_remesh_preserve_attributes = False
me_cube_016.use_mirror_vertex_groups = False
me_cube_016.update()

# ---- objects
ob_cube_002 = bpy.data.objects.new('Cube.002', me_cube_002)
ob_cube = bpy.data.objects.new('Cube', me_cube)
ob_lamp = bpy.data.objects.new('Lamp', light_lamp)
ob_camera = bpy.data.objects.new('Camera', cam_camera)
ob_cube_005 = bpy.data.objects.new('Cube.005', me_cube_009)
ob_cube_001 = bpy.data.objects.new('Cube.001', me_cube_001)
ob_cube_003 = bpy.data.objects.new('Cube.003', me_cube_003)
ob_cube_004 = bpy.data.objects.new('Cube.004', me_cube_004)
ob_cube_006 = bpy.data.objects.new('Cube.006', me_cube_005)
ob_cube_007 = bpy.data.objects.new('Cube.007', me_cube_006)
ob_cube_008 = bpy.data.objects.new('Cube.008', me_cube_007)
ob_cube_009 = bpy.data.objects.new('Cube.009', me_cube_008)
ob_cube_010 = bpy.data.objects.new('Cube.010', me_cube_010)
ob_cube_011 = bpy.data.objects.new('Cube.011', me_cube_011)
ob_cube_012 = bpy.data.objects.new('Cube.012', me_cube_012)
ob_cube_013 = bpy.data.objects.new('Cube.013', me_cube_013)
ob_cube_014 = bpy.data.objects.new('Cube.014', me_cube_014)
ob_cube_015 = bpy.data.objects.new('Cube.015', me_cube_015)
ob_cube_016 = bpy.data.objects.new('Cube.016', me_cube_016)

# ---- transforms, parenting, visibility, modifiers, constraints
ob_cube_002.location = (4.053, -3.18, 0.2922)
ob_cube_002.lineart.crease_threshold = 0.0
ob_cube.location = (0.0, 0.0, 0.0009177)
ob_cube.lock_rotations_4d = False
ob_cube.empty_display_type = 'ARROWS'
ob_cube.lineart.crease_threshold = 0.0
ob_lamp.location = (4.076, 1.005, 5.904)
ob_lamp.rotation_euler = (0.6503, 0.05522, 1.866)
ob_lamp.lock_rotations_4d = False
ob_lamp.empty_display_type = 'ARROWS'
ob_lamp.color = (0.0, 0.0, 0.0, 0.0)
ob_lamp.lineart.crease_threshold = 0.0
ob_camera.location = (7.481, -6.508, 5.344)
ob_camera.rotation_euler = (1.109, 0.0, 0.8149)
ob_camera.lock_rotations_4d = False
ob_camera.empty_display_type = 'ARROWS'
ob_camera.color = (0.0, 0.0, 0.0, 0.0)
ob_camera.display_type = 'WIRE'
ob_camera.lineart.crease_threshold = 0.0
ob_cube_005.location = (0.3664, 2.303, 1.531)
ob_cube_005.scale = (1.0, -1.0, 1.0)
ob_cube_005.lineart.crease_threshold = 0.0
ob_cube_001.location = (0.3664, 2.303, 1.531)
ob_cube_001.lineart.crease_threshold = 0.0
ob_cube_003.location = (-7.893, 2.303, 1.53)
ob_cube_003.lineart.crease_threshold = 0.0
ob_cube_004.location = (-4.206, -3.18, 0.3095)
ob_cube_004.lineart.crease_threshold = 0.0
ob_cube_006.location = (-7.893, 2.303, 1.53)
ob_cube_006.scale = (1.0, -1.0, 1.0)
ob_cube_006.lineart.crease_threshold = 0.0
ob_cube_007.location = (-7.893, 2.303, 3.073)
ob_cube_007.scale = (1.0, 1.0, -1.0)
ob_cube_007.lineart.crease_threshold = 0.0
_m = ob_cube_007.modifiers.new('Subsurf', 'SUBSURF')
_m.uv_smooth = 'PRESERVE_CORNERS'
_m.quality = 2
_m.levels = 0
_m.show_only_control_edges = False
ob_cube_008.location = (-4.206, -3.18, 4.257)
ob_cube_008.scale = (1.0, 1.0, -1.0)
ob_cube_008.lineart.crease_threshold = 0.0
ob_cube_009.location = (-7.893, 2.303, 3.073)
ob_cube_009.scale = (1.0, -1.0, -1.0)
ob_cube_009.lineart.crease_threshold = 0.0
ob_cube_010.location = (-16.09, 2.303, 1.524)
ob_cube_010.lineart.crease_threshold = 0.0
ob_cube_011.location = (-12.4, -3.18, 0.3403)
ob_cube_011.lineart.crease_threshold = 0.0
ob_cube_012.location = (-16.09, 2.303, 1.524)
ob_cube_012.scale = (1.0, -1.0, 1.0)
ob_cube_012.lineart.crease_threshold = 0.0
ob_cube_013.location = (-24.3, 2.303, 1.524)
ob_cube_013.lineart.crease_threshold = 0.0
ob_cube_014.location = (-20.61, -3.18, 0.3403)
ob_cube_014.lineart.crease_threshold = 0.0
ob_cube_015.location = (-24.3, 2.303, 1.524)
ob_cube_015.scale = (1.0, -1.0, 1.0)
ob_cube_015.lineart.crease_threshold = 0.0
ob_cube_016.location = (-30.55, -3.18, -2.428)
ob_cube_016.lineart.crease_threshold = 0.0

# ---- collection membership
col_collection_1.objects.link(ob_cube_002)
col_collection_1.objects.link(ob_cube)
col_collection_1.objects.link(ob_lamp)
col_collection_1.objects.link(ob_camera)
col_collection_1.objects.link(ob_cube_005)
col_collection_1.objects.link(ob_cube_001)
col_collection_1.objects.link(ob_cube_003)
col_collection_1.objects.link(ob_cube_004)
col_collection_1.objects.link(ob_cube_006)
col_collection_1.objects.link(ob_cube_007)
col_collection_1.objects.link(ob_cube_008)
col_collection_1.objects.link(ob_cube_009)
col_collection_1.objects.link(ob_cube_010)
col_collection_1.objects.link(ob_cube_011)
col_collection_1.objects.link(ob_cube_012)
col_collection_1.objects.link(ob_cube_013)
col_collection_1.objects.link(ob_cube_014)
col_collection_1.objects.link(ob_cube_015)
col_collection_1.objects.link(ob_cube_016)

# ---- scene / render settings (as saved in the file)
scene.camera = ob_camera
scene.frame_start = 1; scene.frame_end = 250; scene.frame_set(1)
scene.render.engine = 'BLENDER_EEVEE_NEXT'
scene.render.resolution_percentage = 50
scene.render.dither_intensity = 0.0
scene.cycles.use_denoising = False
scene.cycles.samples = 128
scene.cycles.sampling_pattern = 'TABULATED_SOBOL'
scene.cycles.light_sampling_threshold = 0.0
scene.cycles.use_adaptive_sampling = False
scene.cycles.use_light_tree = False
scene.cycles.blur_glossy = 0.0
scene.cycles.sample_clamp_indirect = 0.0
scene.view_settings.view_transform = 'Standard'
bpy.context.view_layer.update()
